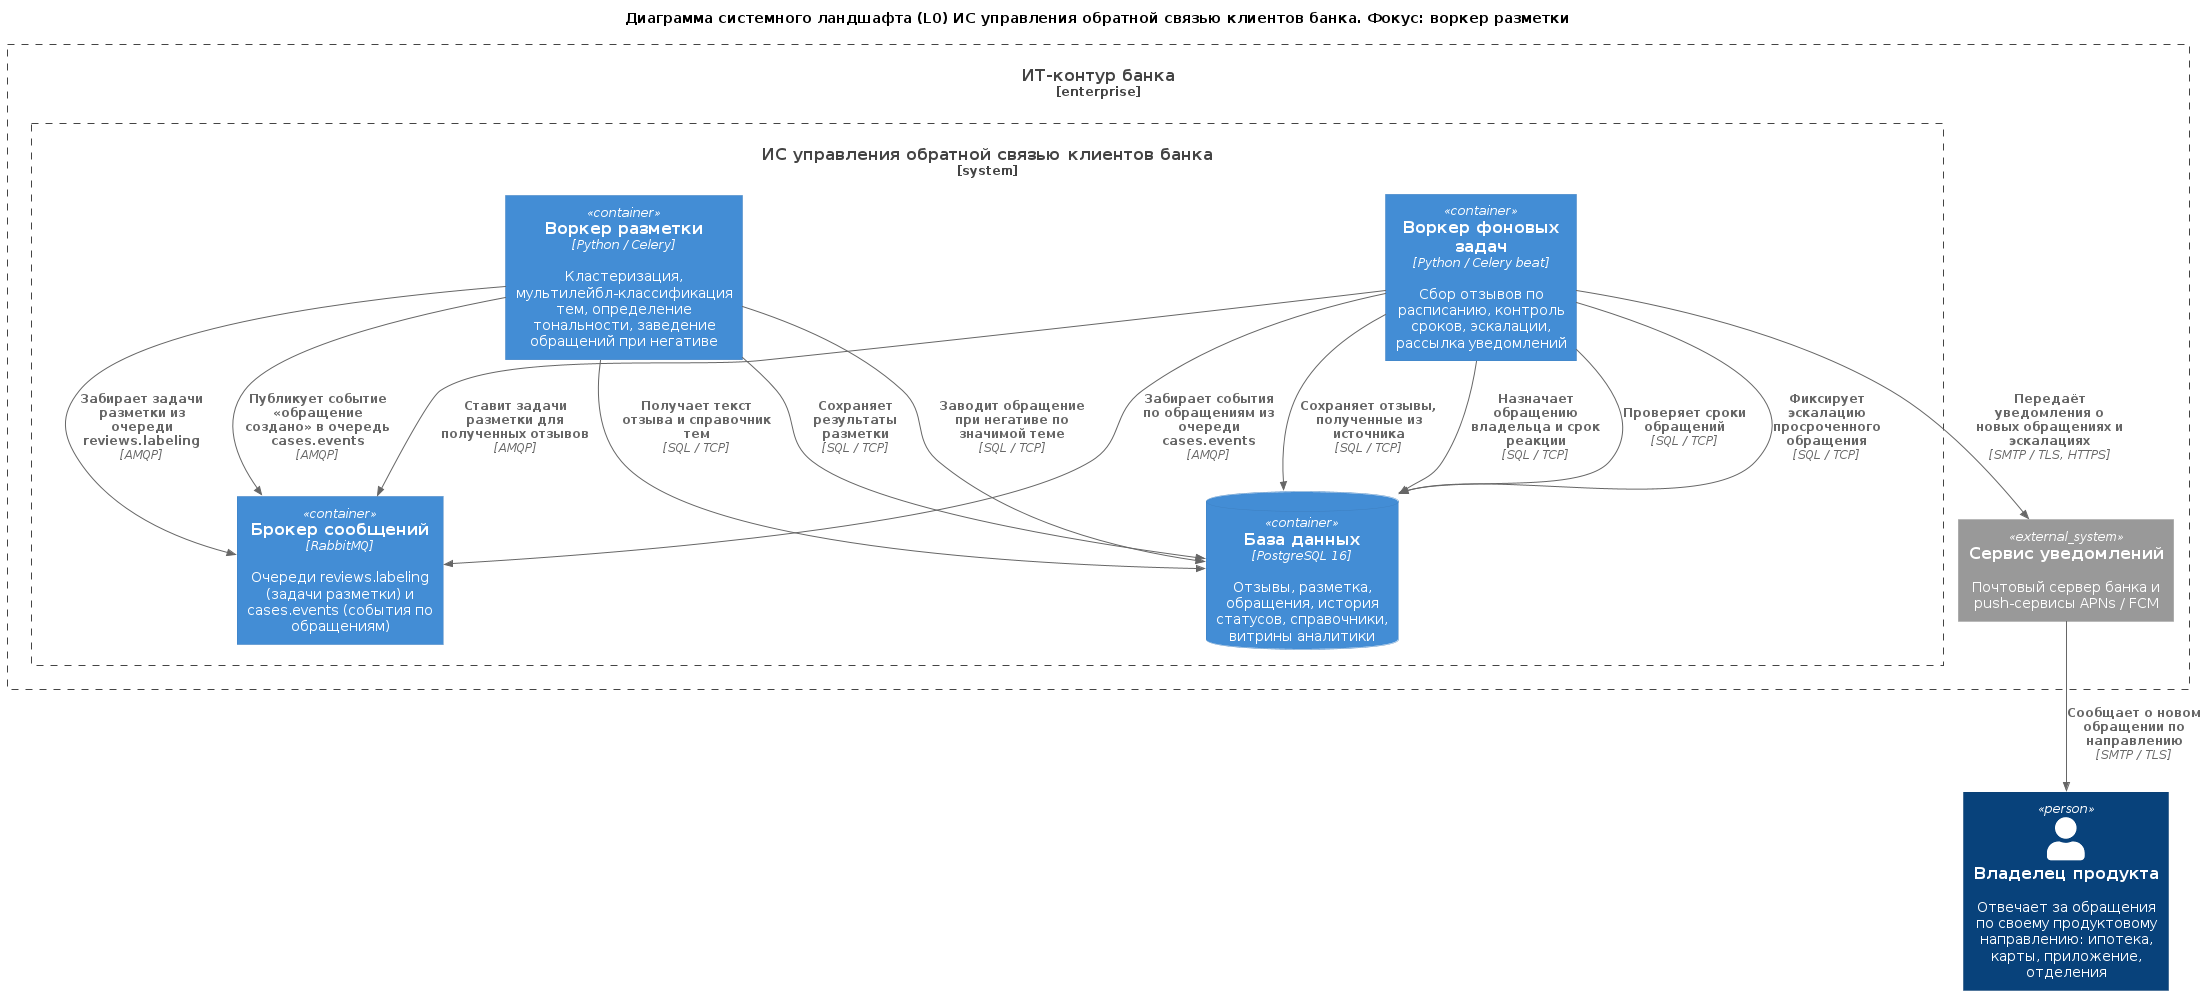

The diagram above was rendered by PlantUML. Its source (embedded in the PNG):
@startuml "ml_landscape_l0.puml"
!include https://raw.githubusercontent.com/plantuml-stdlib/C4-PlantUML/master/C4_Container.puml

' Индивидуальная версия: ML, воркер разметки. Глоссарий ID и правила: см. context_l1.puml тимлида
' Фокус: labeling_worker. Показаны только соседи фокуса и их окружение в ИТ-контуре банка; каждая связь взята из общей диаграммы L2 без изменений.

title Диаграмма системного ландшафта (L0) ИС управления обратной связью клиентов банка. Фокус: воркер разметки

Person(product_owner, "Владелец продукта", "Отвечает за обращения по своему продуктовому направлению: ипотека, карты, приложение, отделения")

Enterprise_Boundary(bank_it, "ИТ-контур банка") {
    System_Ext(notify_service, "Сервис уведомлений", "Почтовый сервер банка и push-сервисы APNs / FCM")
    System_Boundary(feedback_system, "ИС управления обратной связью клиентов банка") {
        Container(labeling_worker, "Воркер разметки", "Python / Celery", "Кластеризация, мультилейбл-классификация тем, определение тональности, заведение обращений при негативе")
        Container(message_broker, "Брокер сообщений", "RabbitMQ", "Очереди reviews.labeling (задачи разметки) и cases.events (события по обращениям)")
        ContainerDb(database, "База данных", "PostgreSQL 16", "Отзывы, разметка, обращения, история статусов, справочники, витрины аналитики")
        Container(background_worker, "Воркер фоновых задач", "Python / Celery beat", "Сбор отзывов по расписанию, контроль сроков, эскалации, рассылка уведомлений")
    }
}


Rel(labeling_worker, message_broker, "Забирает задачи разметки из очереди reviews.labeling", "AMQP")
Rel(labeling_worker, database, "Получает текст отзыва и справочник тем", "SQL / TCP")
Rel(labeling_worker, database, "Сохраняет результаты разметки", "SQL / TCP")
Rel(labeling_worker, database, "Заводит обращение при негативе по значимой теме", "SQL / TCP")
Rel(labeling_worker, message_broker, "Публикует событие «обращение создано» в очередь cases.events", "AMQP")
Rel(background_worker, message_broker, "Ставит задачи разметки для полученных отзывов", "AMQP")
Rel(background_worker, message_broker, "Забирает события по обращениям из очереди cases.events", "AMQP")
Rel(background_worker, database, "Сохраняет отзывы, полученные из источника", "SQL / TCP")
Rel(background_worker, database, "Назначает обращению владельца и срок реакции", "SQL / TCP")
Rel(background_worker, database, "Проверяет сроки обращений", "SQL / TCP")
Rel(background_worker, database, "Фиксирует эскалацию просроченного обращения", "SQL / TCP")
Rel(background_worker, notify_service, "Передаёт уведомления о новых обращениях и эскалациях", "SMTP / TLS, HTTPS")
Rel(notify_service, product_owner, "Сообщает о новом обращении по направлению", "SMTP / TLS")
@enduml